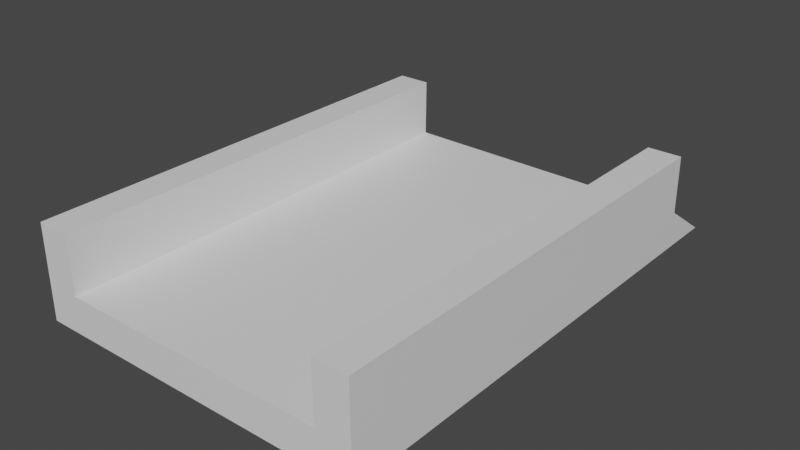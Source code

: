 # Source: Bridge_-_Start.blend  (saved by Blender 3.6.11; exported with 4.5.12 LTS)
import bpy
from mathutils import Matrix  # noqa: F401  (used for matrix-valued properties, if any)

bpy.ops.wm.read_factory_settings(use_empty=True)
scene = bpy.context.scene
scene.name = 'Scene'

# ---- materials (node trees are filled in below, after node groups)
mat_material = bpy.data.materials.new('Material')
mat_material.alpha_threshold = 0.0
mat_material.use_transparent_shadow = False
mat_material.roughness = 0.5
mat_material.line_color = (0.0, 0.0, 0.0, 1.0)

# ---- material node trees
mat_material.use_nodes = True; mat_material.node_tree.nodes.clear()
_N = mat_material.node_tree.nodes; _L = mat_material.node_tree.links
n0 = _N.new('ShaderNodeOutputMaterial'); n0.name = 'Material Output'; n0.location = (300, 300)
n1 = _N.new('ShaderNodeBsdfPrincipled'); n1.name = 'Principled BSDF'; n1.location = (10, 300)
n1.distribution = 'GGX'
n1.subsurface_method = 'RANDOM_WALK_SKIN'
n1.inputs[3].default_value = 1.45
n1.inputs[27].default_value = (0.0, 0.0, 0.0, 1.0)
n1.inputs[28].default_value = 1.0
_L.new(n1.outputs[0], n0.inputs[0])
n0.is_active_output = True

# ---- world
world_world = bpy.data.worlds.new('World'); scene.world = world_world
world_world.use_nodes = True; world_world.node_tree.nodes.clear()
_N = world_world.node_tree.nodes; _L = world_world.node_tree.links
n0 = _N.new('ShaderNodeOutputWorld'); n0.name = 'World Output'; n0.location = (300, 300)
n1 = _N.new('ShaderNodeBackground'); n1.name = 'Background'; n1.location = (10, 300)
n1.inputs[0].default_value = (0.05088, 0.05088, 0.05088, 1.0)
_L.new(n1.outputs[0], n0.inputs[0])
n0.is_active_output = True
world_world.color = (0.05088, 0.05088, 0.05088)
world_world.use_sun_shadow = False
world_world.sun_shadow_jitter_overblur = 0.0

# ---- meshes
me_cube = bpy.data.meshes.new('Cube')
me_cube.from_pydata([(2.004, -3.001, 0.441), (2.004, -3.001, 0.01243), (-1.996, -3.001, 0.441), (-1.996, -3.001, 0.01243), (2.004, 2.999, 0.01243), (-1.996, 2.999, 0.01243), (-1.996, 2.446, 0.441), (-1.996, 2.445, 1.127), (-1.596, 2.44, 0.4413), (-1.596, 2.445, 1.127), (-1.996, -3.001, 0.441), (-1.996, -3.001, 1.127), (-1.596, -3.001, 0.4414), (-1.596, -3.001, 1.127), (1.602, 2.384, 0.4375), (1.602, 2.376, 1.123), (2.004, 2.377, 0.4413), (2.002, 2.376, 1.123), (1.602, -3.001, 0.441), (1.602, -3.003, 1.123), (2.002, -3.003, 1.123), (2.004, 2.377, 0.441)], [], [(0, 21, 6, 2), (3, 2, 6, 5), (4, 1, 3, 5), (1, 0, 2, 3), (4, 21, 0, 1), (6, 7, 9, 8), (8, 9, 13, 12), (12, 13, 11, 10), (10, 11, 7, 6), (13, 9, 7, 11), (14, 15, 17, 16), (16, 17, 20, 0), (0, 20, 19, 18), (18, 19, 15, 14), (20, 17, 15, 19), (6, 21, 4, 5)])
_uv = me_cube.uv_layers.new(name='UVMap')
_uv.uv.foreach_set('vector', [0.625, 0.5, 0.8491, 0.5, 0.852, 0.75, 0.625, 0.75, 0.375, 0.75, 0.625, 0.75, 0.625, 0.977, 0.375, 1.0, 0.125, 0.5, 0.375, 0.5, 0.375, 0.75, 0.125, 0.75, 0.375, 0.5, 0.625, 0.5, 0.625, 0.75, 0.375, 0.75, 0.625, 0.25, 0.625, 0.2759, 0.625, 0.5, 0.375, 0.5, 0.375, 0.0, 0.625, 0.0, 0.625, 0.25, 0.375, 0.25, 0.375, 0.25, 0.625, 0.25, 0.625, 0.5, 0.375, 0.5, 0.375, 0.5, 0.625, 0.5, 0.625, 0.75, 0.375, 0.75, 0.375, 0.75, 0.625, 0.75, 0.625, 1.0, 0.375, 1.0, 0.625, 0.5, 0.875, 0.5, 0.875, 0.75, 0.625, 0.75, 0.375, 0.0, 0.625, 0.0, 0.625, 0.25, 0.375, 0.25, 0.375, 0.25, 0.625, 0.25, 0.625, 0.5, 0.375, 0.5, 0.375, 0.5, 0.625, 0.5, 0.625, 0.75, 0.375, 0.75, 0.375, 0.75, 0.625, 0.75, 0.625, 1.0, 0.375, 1.0, 0.625, 0.5, 0.875, 0.5, 0.875, 0.75, 0.625, 0.75, 0.852, 0.75, 0.8491, 0.5, 0.875, 0.5, 0.875, 0.75])
me_cube.materials.append(mat_material)
me_cube.use_mirror_vertex_groups = False
me_cube.update()

# ---- objects
ob_bridge = bpy.data.objects.new('Bridge', me_cube)

# ---- transforms, parenting, visibility, modifiers, constraints
ob_bridge.location = (0.0, 0.0, 0.0)
ob_bridge.lock_rotations_4d = False
ob_bridge.empty_display_type = 'ARROWS'
ob_bridge.lineart.crease_threshold = 0.0

# ---- collection membership
scene.collection.objects.link(ob_bridge)

# ---- scene / render settings (as saved in the file)
scene.frame_start = 1; scene.frame_end = 250; scene.frame_set(1)
scene.render.engine = 'BLENDER_EEVEE_NEXT'
scene.cycles.sampling_pattern = 'TABULATED_SOBOL'
scene.cycles.use_light_tree = False
scene.view_settings.view_transform = 'Filmic'
bpy.context.view_layer.update()

# ---- added for rendering (the .blend has no active camera and no usable light): camera, sun
cam_auto = bpy.data.cameras.new('AutoCamera')
cam_auto.lens = 50.0
cam_auto.sensor_width = 36.0
cam_auto.clip_end = 1000.0
ob_auto_camera = bpy.data.objects.new('AutoCamera', cam_auto)
scene.collection.objects.link(ob_auto_camera)
ob_auto_camera.location = (6.75585, -8.10447, 5.9713)
ob_auto_camera.rotation_euler = (1.09748, -7.21219e-08, 0.694738)
scene.camera = ob_auto_camera
light_auto_sun = bpy.data.lights.new('AutoSun', 'SUN')
light_auto_sun.energy = 3.0
light_auto_sun.angle = 0.0523599
ob_auto_sun = bpy.data.objects.new('AutoSun', light_auto_sun)
scene.collection.objects.link(ob_auto_sun)
ob_auto_sun.rotation_euler = (0.872665, 0.174533, 0.523599)
bpy.context.view_layer.update()
